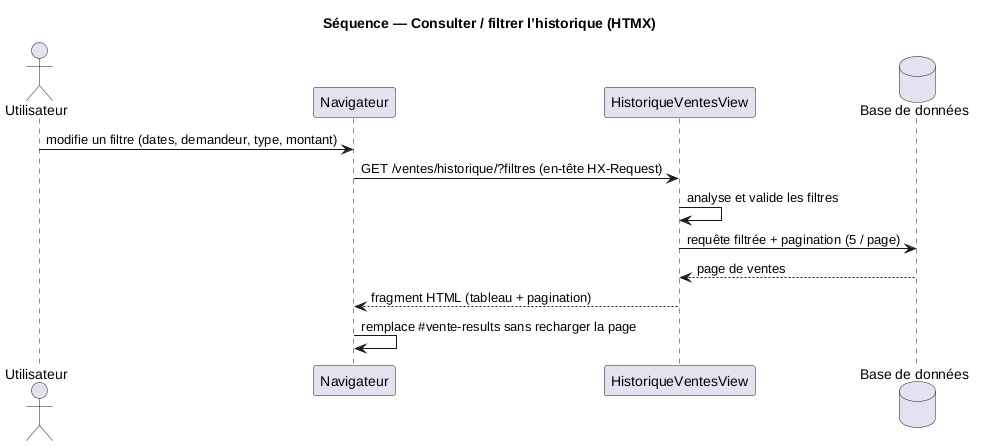

The diagram above was rendered by PlantUML. Its source (embedded in the PNG):
@startuml sequence-historique
title Séquence — Consulter / filtrer l’historique (HTMX)
skinparam shadowing false
actor Utilisateur as U
participant "Navigateur" as N
participant "HistoriqueVentesView" as H
database "Base de données" as DB

U -> N : modifie un filtre (dates, demandeur, type, montant)
N -> H : GET /ventes/historique/?filtres (en-tête HX-Request)
H -> H : analyse et valide les filtres
H -> DB : requête filtrée + pagination (5 / page)
DB --> H : page de ventes
H --> N : fragment HTML (tableau + pagination)
N -> N : remplace #vente-results sans recharger la page
@enduml